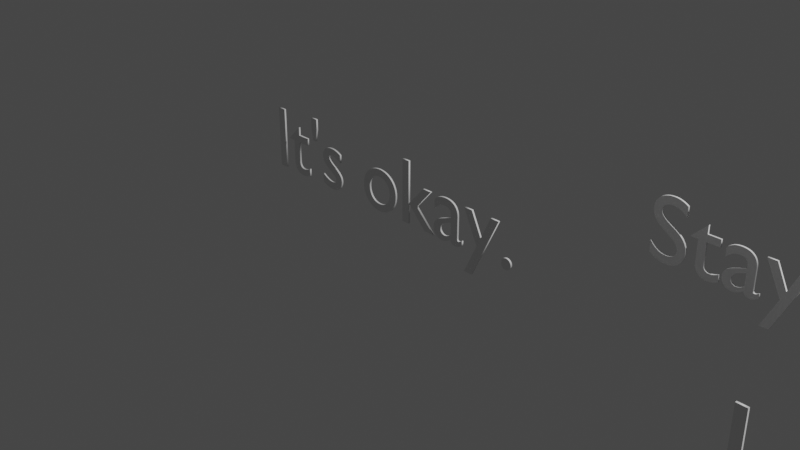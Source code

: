 # Source: TextPrompts1.blend  (saved by Blender 3.3.6; exported with 4.5.12 LTS)
import bpy
from mathutils import Matrix  # noqa: F401  (used for matrix-valued properties, if any)

bpy.ops.wm.read_factory_settings(use_empty=True)
scene = bpy.context.scene
scene.name = 'Scene'

# ---- collections
col_collection = bpy.data.collections.new('Collection'); scene.collection.children.link(col_collection)

# ---- materials (node trees are filled in below, after node groups)
mat_material_001 = bpy.data.materials.new('Material.001')
mat_material_001.use_transparent_shadow = False

# ---- material node trees
mat_material_001.use_nodes = True; mat_material_001.node_tree.nodes.clear()
_N = mat_material_001.node_tree.nodes; _L = mat_material_001.node_tree.links
n0 = _N.new('ShaderNodeBsdfPrincipled'); n0.name = 'Principled BSDF'; n0.location = (10, 300)
n0.distribution = 'GGX'
n0.subsurface_method = 'RANDOM_WALK_SKIN'
n0.inputs[0].default_value = (0.8602, 0.8602, 0.8602, 1.0)
n0.inputs[3].default_value = 1.45
n0.inputs[27].default_value = (0.0, 0.0, 0.0, 1.0)
n0.inputs[28].default_value = 1.0
n1 = _N.new('ShaderNodeOutputMaterial'); n1.name = 'Material Output'; n1.location = (300, 300)
_L.new(n0.outputs[0], n1.inputs[0])
n1.is_active_output = True

# ---- world
world_world = bpy.data.worlds.new('World'); scene.world = world_world
world_world.use_nodes = True; world_world.node_tree.nodes.clear()
_N = world_world.node_tree.nodes; _L = world_world.node_tree.links
n0 = _N.new('ShaderNodeOutputWorld'); n0.name = 'World Output'; n0.location = (300, 300)
n1 = _N.new('ShaderNodeBackground'); n1.name = 'Background'; n1.location = (10, 300)
n1.inputs[0].default_value = (0.05088, 0.05088, 0.05088, 1.0)
_L.new(n1.outputs[0], n0.inputs[0])
n0.is_active_output = True
world_world.color = (0.05088, 0.05088, 0.05088)
world_world.use_sun_shadow = False
world_world.sun_shadow_jitter_overblur = 0.0

# ---- cameras
cam_camera = bpy.data.cameras.new('Camera')
cam_camera.clip_end = 100.0
cam_camera.ortho_scale = 7.314

# ---- lights
light_light = bpy.data.lights.new('Light', 'POINT')
light_light.transmission_factor = 0.0
light_light.energy = 1000.0
light_light.shadow_soft_size = 0.1
light_light.shadow_maximum_resolution = 0.006
light_light.use_absolute_resolution = True

# ---- curves / text
txt_curve = bpy.data.curves.new('Curve', 'FONT')
txt_curve.dimensions = '2D'
txt_curve.body = "It's okay."
txt_curve.materials.append(mat_material_001)
txt_curve.extrude = 0.01
txt_curve_001 = bpy.data.curves.new('Curve.001', 'FONT')
txt_curve_001.dimensions = '2D'
txt_curve_001.body = 'Stay calm.'
txt_curve_001.materials.append(mat_material_001)
txt_curve_001.extrude = 0.01
txt_curve_002 = bpy.data.curves.new('Curve.002', 'FONT')
txt_curve_002.dimensions = '2D'
txt_curve_002.body = "Let's take some deep breaths."
txt_curve_002.materials.append(mat_material_001)
txt_curve_002.extrude = 0.01
txt_curve_003 = bpy.data.curves.new('Curve.003', 'FONT')
txt_curve_003.dimensions = '2D'
txt_curve_003.body = 'Breath along with the box.'
txt_curve_003.materials.append(mat_material_001)
txt_curve_003.extrude = 0.01

# ---- objects
ob_light = bpy.data.objects.new('Light', light_light)
ob_camera = bpy.data.objects.new('Camera', cam_camera)
ob_text = bpy.data.objects.new('Text', txt_curve)
ob_text_001 = bpy.data.objects.new('Text.001', txt_curve_001)
ob_text_002 = bpy.data.objects.new('Text.002', txt_curve_002)
ob_text_003 = bpy.data.objects.new('Text.003', txt_curve_003)

# ---- transforms, parenting, visibility, modifiers, constraints
ob_light.location = (4.076, 1.005, 5.904)
ob_light.rotation_euler = (0.6503, 0.05522, 1.866)
ob_light.lock_rotations_4d = False
ob_light.empty_display_type = 'ARROWS'
ob_light.color = (0.0, 0.0, 0.0, 0.0)
ob_light.lineart.crease_threshold = 0.0
ob_camera.location = (7.359, -6.926, 4.958)
ob_camera.rotation_euler = (1.109, 0.0, 0.8149)
ob_camera.lock_rotations_4d = False
ob_camera.empty_display_type = 'ARROWS'
ob_camera.color = (0.0, 0.0, 0.0, 0.0)
ob_camera.display_type = 'WIRE'
ob_camera.lineart.crease_threshold = 0.0
ob_text.location = (-1.99, 0.0, 0.0)
ob_text.rotation_euler = (1.571, 0.0, 0.0)
ob_text_001.location = (2.169, 1.175, 0.0)
ob_text_001.rotation_euler = (1.571, 0.0, 0.0)
ob_text_002.location = (4.428, -1.21, 0.0)
ob_text_002.rotation_euler = (1.571, 0.0, 0.0)
ob_text_003.location = (6.873, 0.0, 0.0)
ob_text_003.rotation_euler = (1.571, 0.0, 0.0)

# ---- collection membership
col_collection.objects.link(ob_light)
col_collection.objects.link(ob_camera)
col_collection.objects.link(ob_text)
col_collection.objects.link(ob_text_001)
col_collection.objects.link(ob_text_002)
col_collection.objects.link(ob_text_003)

# ---- scene / render settings (as saved in the file)
scene.camera = ob_camera
scene.frame_start = 1; scene.frame_end = 250; scene.frame_set(1)
scene.render.engine = 'BLENDER_EEVEE_NEXT'
scene.cycles.sampling_pattern = 'TABULATED_SOBOL'
scene.cycles.use_light_tree = False
scene.view_settings.view_transform = 'Filmic'
bpy.context.view_layer.update()
